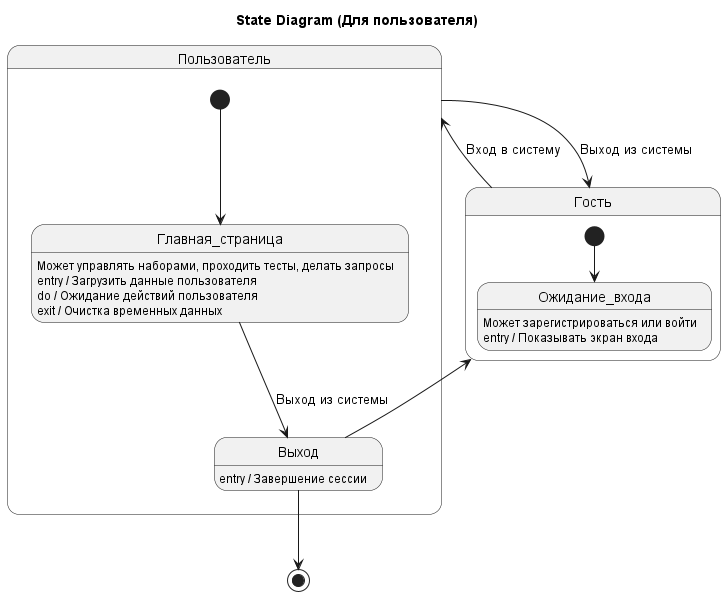

The diagram above was rendered by PlantUML. Its source (embedded in the PNG):
@startuml

title State Diagram (Для пользователя)

state "Гость" as Guest {
  [*] --> Ожидание_входа
  Ожидание_входа : Может зарегистрироваться или войти
  Ожидание_входа : entry / Показывать экран входа
}

state "Пользователь" as User {
  [*] --> Главная_страница
  Главная_страница : Может управлять наборами, проходить тесты, делать запросы
  Главная_страница : entry / Загрузить данные пользователя
  Главная_страница : do / Ожидание действий пользователя
  Главная_страница : exit / Очистка временных данных
  Главная_страница --> Выход : Выход из системы
  Выход : entry / Завершение сессии
  Выход --> Guest
}

Guest --> User : Вход в систему
User --> Guest : Выход из системы
Выход  --> [*]
@enduml